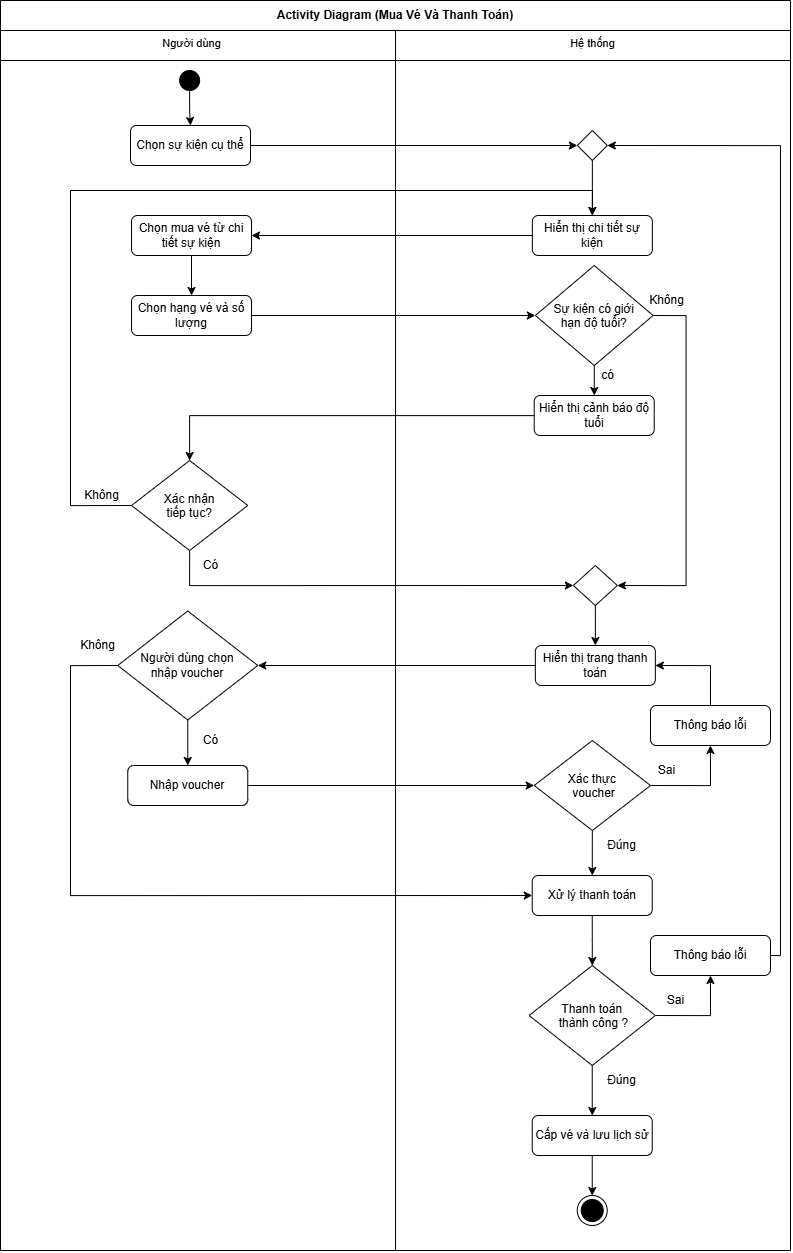

The diagram above was exported from draw.io. Its source (the exported page's mxGraphModel, read from the mxfile embedded in the PNG):
<mxGraphModel dx="1178" dy="884" grid="1" gridSize="10" guides="1" tooltips="1" connect="1" arrows="1" fold="1" page="1" pageScale="1" pageWidth="827" pageHeight="1169" math="0" shadow="0" adaptiveColors="none">
  <root>
    <mxCell id="0" />
    <mxCell id="1" parent="0" />
    <mxCell id="G5XmDyr9KPEY5tvo0x-8-1" value="Activity Diagram (&lt;span style=&quot;white-space-collapse: preserve; background-color: transparent; color: light-dark(rgb(0, 0, 0), rgb(255, 255, 255));&quot;&gt;Mua Vé Và Thanh Toán&lt;/span&gt;&lt;span style=&quot;background-color: transparent; color: light-dark(rgb(0, 0, 0), rgb(255, 255, 255)); white-space-collapse: preserve;&quot;&gt;)&lt;/span&gt;" style="swimlane;whiteSpace=wrap;html=1;startSize=30;" parent="1" vertex="1">
      <mxGeometry x="180" y="40" width="790" height="1250" as="geometry">
        <mxRectangle x="2480" y="280" width="260" height="30" as="alternateBounds" />
      </mxGeometry>
    </mxCell>
    <mxCell id="G5XmDyr9KPEY5tvo0x-8-2" value="" style="endArrow=none;html=1;" parent="G5XmDyr9KPEY5tvo0x-8-1" edge="1">
      <mxGeometry width="50" height="50" relative="1" as="geometry">
        <mxPoint y="60" as="sourcePoint" />
        <mxPoint x="790" y="60" as="targetPoint" />
      </mxGeometry>
    </mxCell>
    <mxCell id="G5XmDyr9KPEY5tvo0x-8-3" style="edgeStyle=orthogonalEdgeStyle;rounded=0;orthogonalLoop=1;jettySize=auto;html=1;exitX=0.5;exitY=1;exitDx=0;exitDy=0;" parent="G5XmDyr9KPEY5tvo0x-8-1" source="G5XmDyr9KPEY5tvo0x-8-4" target="G5XmDyr9KPEY5tvo0x-8-20" edge="1">
      <mxGeometry relative="1" as="geometry" />
    </mxCell>
    <mxCell id="G5XmDyr9KPEY5tvo0x-8-4" value="" style="ellipse;fillColor=strokeColor;html=1;" parent="G5XmDyr9KPEY5tvo0x-8-1" vertex="1">
      <mxGeometry x="179.13" y="70" width="20" height="20" as="geometry" />
    </mxCell>
    <mxCell id="b1qKjVlYH54KLhUBQRH5-14" style="edgeStyle=orthogonalEdgeStyle;rounded=0;orthogonalLoop=1;jettySize=auto;html=1;" parent="G5XmDyr9KPEY5tvo0x-8-1" source="G5XmDyr9KPEY5tvo0x-8-8" target="G5XmDyr9KPEY5tvo0x-8-28" edge="1">
      <mxGeometry relative="1" as="geometry" />
    </mxCell>
    <mxCell id="G5XmDyr9KPEY5tvo0x-8-8" value="&lt;p style=&quot;white-space-collapse: preserve;&quot; dir=&quot;auto&quot;&gt;Hiển thị cảnh báo độ tuổi&lt;/p&gt;" style="rounded=1;whiteSpace=wrap;html=1;" parent="G5XmDyr9KPEY5tvo0x-8-1" vertex="1">
      <mxGeometry x="533.72" y="395" width="120" height="40" as="geometry" />
    </mxCell>
    <mxCell id="G5XmDyr9KPEY5tvo0x-8-9" value="Người dùng" style="text;html=1;align=center;verticalAlign=middle;resizable=0;points=[];autosize=1;strokeColor=none;fillColor=none;fontFamily=Helvetica;fontSource=https%3A%2F%2Ffonts.googleapis.com%2Fcss%3Ffamily%3DArchitects%2BDaughter;fontSize=11;fontColor=default;labelBackgroundColor=default;" parent="G5XmDyr9KPEY5tvo0x-8-1" vertex="1">
      <mxGeometry x="151.01" y="28" width="80" height="30" as="geometry" />
    </mxCell>
    <mxCell id="G5XmDyr9KPEY5tvo0x-8-10" value="Hệ thống" style="text;html=1;align=center;verticalAlign=middle;resizable=0;points=[];autosize=1;strokeColor=none;fillColor=none;fontFamily=Helvetica;fontSource=https%3A%2F%2Ffonts.googleapis.com%2Fcss%3Ffamily%3DArchitects%2BDaughter;fontSize=11;fontColor=default;labelBackgroundColor=default;" parent="G5XmDyr9KPEY5tvo0x-8-1" vertex="1">
      <mxGeometry x="556.85" y="28" width="70" height="30" as="geometry" />
    </mxCell>
    <mxCell id="G5XmDyr9KPEY5tvo0x-8-72" style="edgeStyle=orthogonalEdgeStyle;rounded=0;orthogonalLoop=1;jettySize=auto;html=1;" parent="G5XmDyr9KPEY5tvo0x-8-1" source="G5XmDyr9KPEY5tvo0x-8-11" target="G5XmDyr9KPEY5tvo0x-8-12" edge="1">
      <mxGeometry relative="1" as="geometry" />
    </mxCell>
    <mxCell id="G5XmDyr9KPEY5tvo0x-8-11" value="&lt;p style=&quot;white-space-collapse: preserve;&quot; dir=&quot;auto&quot;&gt;Chọn mua vé từ chi tiết sự kiện&lt;/p&gt;" style="rounded=1;whiteSpace=wrap;html=1;" parent="G5XmDyr9KPEY5tvo0x-8-1" vertex="1">
      <mxGeometry x="131.01" y="215" width="120" height="40" as="geometry" />
    </mxCell>
    <mxCell id="G5XmDyr9KPEY5tvo0x-8-12" value="&lt;p style=&quot;white-space-collapse: preserve;&quot; dir=&quot;auto&quot;&gt;Chọn hạng vé và số lượng&lt;/p&gt;" style="rounded=1;whiteSpace=wrap;html=1;" parent="G5XmDyr9KPEY5tvo0x-8-1" vertex="1">
      <mxGeometry x="131.01" y="295" width="120" height="40" as="geometry" />
    </mxCell>
    <mxCell id="G5XmDyr9KPEY5tvo0x-8-19" style="edgeStyle=orthogonalEdgeStyle;rounded=0;orthogonalLoop=1;jettySize=auto;html=1;exitX=1;exitY=0.5;exitDx=0;exitDy=0;" parent="G5XmDyr9KPEY5tvo0x-8-1" source="G5XmDyr9KPEY5tvo0x-8-20" target="b1qKjVlYH54KLhUBQRH5-1" edge="1">
      <mxGeometry relative="1" as="geometry">
        <mxPoint x="430" y="150" as="targetPoint" />
      </mxGeometry>
    </mxCell>
    <mxCell id="G5XmDyr9KPEY5tvo0x-8-20" value="&lt;p style=&quot;white-space-collapse: preserve;&quot; dir=&quot;auto&quot;&gt;Chọn sự kiện cụ thể&lt;/p&gt;" style="rounded=1;whiteSpace=wrap;html=1;" parent="G5XmDyr9KPEY5tvo0x-8-1" vertex="1">
      <mxGeometry x="130" y="125" width="120" height="40" as="geometry" />
    </mxCell>
    <mxCell id="G5XmDyr9KPEY5tvo0x-8-21" style="edgeStyle=orthogonalEdgeStyle;rounded=0;orthogonalLoop=1;jettySize=auto;html=1;" parent="G5XmDyr9KPEY5tvo0x-8-1" source="G5XmDyr9KPEY5tvo0x-8-22" target="G5XmDyr9KPEY5tvo0x-8-11" edge="1">
      <mxGeometry relative="1" as="geometry">
        <mxPoint x="475" y="215" as="sourcePoint" />
        <mxPoint x="250" y="226.0769230769231" as="targetPoint" />
        <Array as="points" />
      </mxGeometry>
    </mxCell>
    <mxCell id="G5XmDyr9KPEY5tvo0x-8-22" value="&lt;p style=&quot;white-space-collapse: preserve;&quot; dir=&quot;auto&quot;&gt;Hiển thị chi tiết sự kiện&lt;/p&gt;" style="rounded=1;whiteSpace=wrap;html=1;" parent="G5XmDyr9KPEY5tvo0x-8-1" vertex="1">
      <mxGeometry x="531.8500000000001" y="215" width="120" height="40" as="geometry" />
    </mxCell>
    <mxCell id="b1qKjVlYH54KLhUBQRH5-17" style="edgeStyle=orthogonalEdgeStyle;rounded=0;orthogonalLoop=1;jettySize=auto;html=1;exitX=0.5;exitY=1;exitDx=0;exitDy=0;entryX=0;entryY=0.5;entryDx=0;entryDy=0;" parent="G5XmDyr9KPEY5tvo0x-8-1" source="G5XmDyr9KPEY5tvo0x-8-28" target="b1qKjVlYH54KLhUBQRH5-7" edge="1">
      <mxGeometry relative="1" as="geometry" />
    </mxCell>
    <mxCell id="9S-f1RCTw5pTuqkhygW0-16" style="edgeStyle=orthogonalEdgeStyle;shape=connector;curved=0;rounded=0;orthogonalLoop=1;jettySize=auto;html=1;exitX=0;exitY=0.5;exitDx=0;exitDy=0;entryX=0.5;entryY=0;entryDx=0;entryDy=0;strokeColor=default;align=center;verticalAlign=middle;fontFamily=Helvetica;fontSize=11;fontColor=default;labelBackgroundColor=default;startArrow=none;startFill=0;endArrow=classic;" parent="G5XmDyr9KPEY5tvo0x-8-1" source="G5XmDyr9KPEY5tvo0x-8-28" target="G5XmDyr9KPEY5tvo0x-8-22" edge="1">
      <mxGeometry relative="1" as="geometry">
        <Array as="points">
          <mxPoint x="70" y="505" />
          <mxPoint x="70" y="190" />
          <mxPoint x="592" y="190" />
        </Array>
      </mxGeometry>
    </mxCell>
    <mxCell id="G5XmDyr9KPEY5tvo0x-8-28" value="Xác nhận &#10;tiếp tục?" style="rhombus;" parent="G5XmDyr9KPEY5tvo0x-8-1" vertex="1">
      <mxGeometry x="131.01" y="460" width="116.25" height="90" as="geometry" />
    </mxCell>
    <mxCell id="G5XmDyr9KPEY5tvo0x-8-29" value="&lt;p style=&quot;white-space-collapse: preserve;&quot; dir=&quot;auto&quot;&gt;Nhập voucher&lt;/p&gt;" style="rounded=1;whiteSpace=wrap;html=1;" parent="G5XmDyr9KPEY5tvo0x-8-1" vertex="1">
      <mxGeometry x="127.26" y="765" width="120" height="40" as="geometry" />
    </mxCell>
    <mxCell id="G5XmDyr9KPEY5tvo0x-8-31" style="edgeStyle=orthogonalEdgeStyle;rounded=0;orthogonalLoop=1;jettySize=auto;html=1;exitX=0.5;exitY=1;exitDx=0;exitDy=0;" parent="G5XmDyr9KPEY5tvo0x-8-1" source="G5XmDyr9KPEY5tvo0x-8-33" target="G5XmDyr9KPEY5tvo0x-8-36" edge="1">
      <mxGeometry relative="1" as="geometry" />
    </mxCell>
    <mxCell id="9S-f1RCTw5pTuqkhygW0-5" style="edgeStyle=orthogonalEdgeStyle;shape=connector;curved=0;rounded=0;orthogonalLoop=1;jettySize=auto;html=1;exitX=1;exitY=0.5;exitDx=0;exitDy=0;entryX=0.5;entryY=1;entryDx=0;entryDy=0;strokeColor=default;align=center;verticalAlign=middle;fontFamily=Helvetica;fontSize=11;fontColor=default;labelBackgroundColor=default;startArrow=none;startFill=0;endArrow=classic;" parent="G5XmDyr9KPEY5tvo0x-8-1" source="G5XmDyr9KPEY5tvo0x-8-33" target="G5XmDyr9KPEY5tvo0x-8-38" edge="1">
      <mxGeometry relative="1" as="geometry" />
    </mxCell>
    <mxCell id="G5XmDyr9KPEY5tvo0x-8-33" value="Xác thực&#10; voucher" style="rhombus;" parent="G5XmDyr9KPEY5tvo0x-8-1" vertex="1">
      <mxGeometry x="533.7200000000001" y="740" width="116.25" height="90" as="geometry" />
    </mxCell>
    <mxCell id="G5XmDyr9KPEY5tvo0x-8-34" style="edgeStyle=orthogonalEdgeStyle;rounded=0;orthogonalLoop=1;jettySize=auto;html=1;" parent="G5XmDyr9KPEY5tvo0x-8-1" source="G5XmDyr9KPEY5tvo0x-8-29" target="G5XmDyr9KPEY5tvo0x-8-33" edge="1">
      <mxGeometry relative="1" as="geometry">
        <mxPoint x="460" y="1120.888943142361" as="targetPoint" />
        <Array as="points" />
      </mxGeometry>
    </mxCell>
    <mxCell id="G5XmDyr9KPEY5tvo0x-8-35" style="edgeStyle=orthogonalEdgeStyle;rounded=0;orthogonalLoop=1;jettySize=auto;html=1;exitX=0.5;exitY=1;exitDx=0;exitDy=0;" parent="G5XmDyr9KPEY5tvo0x-8-1" source="G5XmDyr9KPEY5tvo0x-8-36" target="G5XmDyr9KPEY5tvo0x-8-46" edge="1">
      <mxGeometry relative="1" as="geometry" />
    </mxCell>
    <mxCell id="G5XmDyr9KPEY5tvo0x-8-36" value="&lt;p style=&quot;white-space-collapse: preserve;&quot; dir=&quot;auto&quot;&gt;Xử lý thanh toán&lt;/p&gt;" style="rounded=1;whiteSpace=wrap;html=1;" parent="G5XmDyr9KPEY5tvo0x-8-1" vertex="1">
      <mxGeometry x="531.73" y="875" width="120" height="40" as="geometry" />
    </mxCell>
    <mxCell id="9S-f1RCTw5pTuqkhygW0-6" style="edgeStyle=orthogonalEdgeStyle;shape=connector;curved=0;rounded=0;orthogonalLoop=1;jettySize=auto;html=1;exitX=0.5;exitY=0;exitDx=0;exitDy=0;entryX=1;entryY=0.5;entryDx=0;entryDy=0;strokeColor=default;align=center;verticalAlign=middle;fontFamily=Helvetica;fontSize=11;fontColor=default;labelBackgroundColor=default;startArrow=none;startFill=0;endArrow=classic;" parent="G5XmDyr9KPEY5tvo0x-8-1" source="G5XmDyr9KPEY5tvo0x-8-38" target="b1qKjVlYH54KLhUBQRH5-6" edge="1">
      <mxGeometry relative="1" as="geometry" />
    </mxCell>
    <mxCell id="G5XmDyr9KPEY5tvo0x-8-38" value="&lt;p style=&quot;white-space-collapse: preserve;&quot; dir=&quot;auto&quot;&gt;Thông báo lỗi&lt;/p&gt;" style="rounded=1;whiteSpace=wrap;html=1;" parent="G5XmDyr9KPEY5tvo0x-8-1" vertex="1">
      <mxGeometry x="649.97" y="705" width="120" height="40" as="geometry" />
    </mxCell>
    <mxCell id="G5XmDyr9KPEY5tvo0x-8-39" value="Đúng" style="text;html=1;align=center;verticalAlign=middle;resizable=0;points=[];autosize=1;strokeColor=none;fillColor=none;" parent="G5XmDyr9KPEY5tvo0x-8-1" vertex="1">
      <mxGeometry x="595.6" y="830" width="50" height="30" as="geometry" />
    </mxCell>
    <mxCell id="G5XmDyr9KPEY5tvo0x-8-40" value="&lt;p style=&quot;white-space-collapse: preserve;&quot; dir=&quot;auto&quot;&gt;Cấp vé và lưu lịch sử&lt;/p&gt;" style="rounded=1;whiteSpace=wrap;html=1;" parent="G5XmDyr9KPEY5tvo0x-8-1" vertex="1">
      <mxGeometry x="531.7300000000001" y="1115" width="120" height="40" as="geometry" />
    </mxCell>
    <mxCell id="G5XmDyr9KPEY5tvo0x-8-45" style="edgeStyle=orthogonalEdgeStyle;rounded=0;orthogonalLoop=1;jettySize=auto;html=1;exitX=0.5;exitY=1;exitDx=0;exitDy=0;" parent="G5XmDyr9KPEY5tvo0x-8-1" source="G5XmDyr9KPEY5tvo0x-8-46" target="G5XmDyr9KPEY5tvo0x-8-40" edge="1">
      <mxGeometry relative="1" as="geometry" />
    </mxCell>
    <mxCell id="9S-f1RCTw5pTuqkhygW0-12" style="edgeStyle=orthogonalEdgeStyle;shape=connector;curved=0;rounded=0;orthogonalLoop=1;jettySize=auto;html=1;exitX=1;exitY=0.5;exitDx=0;exitDy=0;entryX=0.5;entryY=1;entryDx=0;entryDy=0;strokeColor=default;align=center;verticalAlign=middle;fontFamily=Helvetica;fontSize=11;fontColor=default;labelBackgroundColor=default;startArrow=none;startFill=0;endArrow=classic;" parent="G5XmDyr9KPEY5tvo0x-8-1" source="G5XmDyr9KPEY5tvo0x-8-46" target="G5XmDyr9KPEY5tvo0x-8-48" edge="1">
      <mxGeometry relative="1" as="geometry" />
    </mxCell>
    <mxCell id="G5XmDyr9KPEY5tvo0x-8-46" value="Thanh toán&#10; thành công ?" style="rhombus;" parent="G5XmDyr9KPEY5tvo0x-8-1" vertex="1">
      <mxGeometry x="528.6100000000002" y="965" width="126.24" height="100" as="geometry" />
    </mxCell>
    <mxCell id="G5XmDyr9KPEY5tvo0x-8-47" value="Sai" style="text;html=1;align=center;verticalAlign=middle;resizable=0;points=[];autosize=1;strokeColor=none;fillColor=none;rotation=0;" parent="G5XmDyr9KPEY5tvo0x-8-1" vertex="1">
      <mxGeometry x="645.6000000000001" y="755" width="40" height="30" as="geometry" />
    </mxCell>
    <mxCell id="9S-f1RCTw5pTuqkhygW0-13" style="edgeStyle=orthogonalEdgeStyle;shape=connector;curved=0;rounded=0;orthogonalLoop=1;jettySize=auto;html=1;exitX=1;exitY=0.5;exitDx=0;exitDy=0;entryX=1;entryY=0.5;entryDx=0;entryDy=0;strokeColor=default;align=center;verticalAlign=middle;fontFamily=Helvetica;fontSize=11;fontColor=default;labelBackgroundColor=default;startArrow=none;startFill=0;endArrow=classic;" parent="G5XmDyr9KPEY5tvo0x-8-1" source="G5XmDyr9KPEY5tvo0x-8-48" target="b1qKjVlYH54KLhUBQRH5-1" edge="1">
      <mxGeometry relative="1" as="geometry">
        <Array as="points">
          <mxPoint x="780" y="955" />
          <mxPoint x="780" y="145" />
        </Array>
      </mxGeometry>
    </mxCell>
    <mxCell id="G5XmDyr9KPEY5tvo0x-8-48" value="&lt;p style=&quot;white-space-collapse: preserve;&quot; dir=&quot;auto&quot;&gt;Thông báo lỗi&lt;/p&gt;" style="rounded=1;whiteSpace=wrap;html=1;" parent="G5XmDyr9KPEY5tvo0x-8-1" vertex="1">
      <mxGeometry x="649.97" y="935" width="120" height="40" as="geometry" />
    </mxCell>
    <mxCell id="G5XmDyr9KPEY5tvo0x-8-49" value="Sai" style="text;html=1;align=center;verticalAlign=middle;resizable=0;points=[];autosize=1;strokeColor=none;fillColor=none;" parent="G5XmDyr9KPEY5tvo0x-8-1" vertex="1">
      <mxGeometry x="654.8500000000001" y="985" width="40" height="30" as="geometry" />
    </mxCell>
    <mxCell id="G5XmDyr9KPEY5tvo0x-8-52" value="Đúng" style="text;html=1;align=center;verticalAlign=middle;resizable=0;points=[];autosize=1;strokeColor=none;fillColor=none;" parent="G5XmDyr9KPEY5tvo0x-8-1" vertex="1">
      <mxGeometry x="595.6" y="1065" width="50" height="30" as="geometry" />
    </mxCell>
    <mxCell id="9S-f1RCTw5pTuqkhygW0-4" style="edgeStyle=orthogonalEdgeStyle;shape=connector;curved=0;rounded=0;orthogonalLoop=1;jettySize=auto;html=1;exitX=1;exitY=0.5;exitDx=0;exitDy=0;entryX=1;entryY=0.5;entryDx=0;entryDy=0;strokeColor=default;align=center;verticalAlign=middle;fontFamily=Helvetica;fontSize=11;fontColor=default;labelBackgroundColor=default;startArrow=none;startFill=0;endArrow=classic;" parent="G5XmDyr9KPEY5tvo0x-8-1" source="G5XmDyr9KPEY5tvo0x-8-57" target="b1qKjVlYH54KLhUBQRH5-7" edge="1">
      <mxGeometry relative="1" as="geometry">
        <Array as="points">
          <mxPoint x="685.6" y="315" />
          <mxPoint x="685.6" y="585" />
        </Array>
      </mxGeometry>
    </mxCell>
    <mxCell id="G5XmDyr9KPEY5tvo0x-8-57" value="Sự kiện có giới &#10;hạn độ tuổi?" style="rhombus;" parent="G5XmDyr9KPEY5tvo0x-8-1" vertex="1">
      <mxGeometry x="534.85" y="265" width="117.75" height="100" as="geometry" />
    </mxCell>
    <mxCell id="G5XmDyr9KPEY5tvo0x-8-58" style="edgeStyle=orthogonalEdgeStyle;rounded=0;orthogonalLoop=1;jettySize=auto;html=1;exitX=1;exitY=0.5;exitDx=0;exitDy=0;entryX=0;entryY=0.5;entryDx=0;entryDy=0;" parent="G5XmDyr9KPEY5tvo0x-8-1" source="G5XmDyr9KPEY5tvo0x-8-12" target="G5XmDyr9KPEY5tvo0x-8-57" edge="1">
      <mxGeometry relative="1" as="geometry">
        <mxPoint x="491" y="320" as="targetPoint" />
      </mxGeometry>
    </mxCell>
    <mxCell id="G5XmDyr9KPEY5tvo0x-8-59" style="edgeStyle=orthogonalEdgeStyle;rounded=0;orthogonalLoop=1;jettySize=auto;html=1;" parent="G5XmDyr9KPEY5tvo0x-8-1" source="G5XmDyr9KPEY5tvo0x-8-57" target="G5XmDyr9KPEY5tvo0x-8-8" edge="1">
      <mxGeometry relative="1" as="geometry" />
    </mxCell>
    <mxCell id="G5XmDyr9KPEY5tvo0x-8-61" style="edgeStyle=orthogonalEdgeStyle;rounded=0;orthogonalLoop=1;jettySize=auto;html=1;exitX=0.5;exitY=1;exitDx=0;exitDy=0;" parent="G5XmDyr9KPEY5tvo0x-8-1" source="G5XmDyr9KPEY5tvo0x-8-63" target="G5XmDyr9KPEY5tvo0x-8-29" edge="1">
      <mxGeometry relative="1" as="geometry" />
    </mxCell>
    <mxCell id="G5XmDyr9KPEY5tvo0x-8-62" style="edgeStyle=orthogonalEdgeStyle;rounded=0;orthogonalLoop=1;jettySize=auto;html=1;exitX=0;exitY=0.5;exitDx=0;exitDy=0;entryX=0;entryY=0.5;entryDx=0;entryDy=0;" parent="G5XmDyr9KPEY5tvo0x-8-1" source="G5XmDyr9KPEY5tvo0x-8-63" target="G5XmDyr9KPEY5tvo0x-8-36" edge="1">
      <mxGeometry relative="1" as="geometry">
        <mxPoint x="470" y="930" as="targetPoint" />
        <Array as="points">
          <mxPoint x="70" y="665" />
          <mxPoint x="70" y="895" />
        </Array>
      </mxGeometry>
    </mxCell>
    <mxCell id="G5XmDyr9KPEY5tvo0x-8-63" value="Người dùng chọn &lt;br&gt;nhập voucher" style="rhombus;whiteSpace=wrap;html=1;" parent="G5XmDyr9KPEY5tvo0x-8-1" vertex="1">
      <mxGeometry x="117.26" y="610.5" width="140" height="109" as="geometry" />
    </mxCell>
    <mxCell id="G5XmDyr9KPEY5tvo0x-8-66" value="" style="ellipse;html=1;shape=endState;fillColor=strokeColor;" parent="G5XmDyr9KPEY5tvo0x-8-1" vertex="1">
      <mxGeometry x="576.7299999999998" y="1195" width="30" height="30" as="geometry" />
    </mxCell>
    <mxCell id="G5XmDyr9KPEY5tvo0x-8-67" value="" style="endArrow=classic;html=1;rounded=0;entryX=0.5;entryY=0;entryDx=0;entryDy=0;" parent="G5XmDyr9KPEY5tvo0x-8-1" source="G5XmDyr9KPEY5tvo0x-8-40" target="G5XmDyr9KPEY5tvo0x-8-66" edge="1">
      <mxGeometry width="50" height="50" relative="1" as="geometry">
        <mxPoint x="509.3279113726727" y="1345" as="sourcePoint" />
        <mxPoint x="506.8399999999998" y="1405" as="targetPoint" />
      </mxGeometry>
    </mxCell>
    <mxCell id="G5XmDyr9KPEY5tvo0x-8-69" value="Có" style="text;html=1;align=center;verticalAlign=middle;resizable=0;points=[];autosize=1;strokeColor=none;fillColor=none;" parent="G5XmDyr9KPEY5tvo0x-8-1" vertex="1">
      <mxGeometry x="190" y="724.5" width="40" height="30" as="geometry" />
    </mxCell>
    <mxCell id="G5XmDyr9KPEY5tvo0x-8-70" value="Không" style="text;html=1;align=center;verticalAlign=middle;resizable=0;points=[];autosize=1;strokeColor=none;fillColor=none;" parent="G5XmDyr9KPEY5tvo0x-8-1" vertex="1">
      <mxGeometry x="67.26" y="630" width="60" height="30" as="geometry" />
    </mxCell>
    <mxCell id="9S-f1RCTw5pTuqkhygW0-15" style="edgeStyle=orthogonalEdgeStyle;shape=connector;curved=0;rounded=0;orthogonalLoop=1;jettySize=auto;html=1;exitX=0.5;exitY=1;exitDx=0;exitDy=0;entryX=0.5;entryY=0;entryDx=0;entryDy=0;strokeColor=default;align=center;verticalAlign=middle;fontFamily=Helvetica;fontSize=11;fontColor=default;labelBackgroundColor=default;startArrow=none;startFill=0;endArrow=classic;" parent="G5XmDyr9KPEY5tvo0x-8-1" source="b1qKjVlYH54KLhUBQRH5-1" target="G5XmDyr9KPEY5tvo0x-8-22" edge="1">
      <mxGeometry relative="1" as="geometry" />
    </mxCell>
    <mxCell id="b1qKjVlYH54KLhUBQRH5-1" value="" style="rhombus;whiteSpace=wrap;html=1;" parent="G5XmDyr9KPEY5tvo0x-8-1" vertex="1">
      <mxGeometry x="576.85" y="130" width="30" height="30" as="geometry" />
    </mxCell>
    <mxCell id="b1qKjVlYH54KLhUBQRH5-7" value="" style="rhombus;whiteSpace=wrap;html=1;" parent="G5XmDyr9KPEY5tvo0x-8-1" vertex="1">
      <mxGeometry x="572.85" y="565" width="44" height="40" as="geometry" />
    </mxCell>
    <mxCell id="9S-f1RCTw5pTuqkhygW0-2" value="Không" style="text;html=1;align=center;verticalAlign=middle;resizable=0;points=[];autosize=1;strokeColor=none;fillColor=none;" parent="G5XmDyr9KPEY5tvo0x-8-1" vertex="1">
      <mxGeometry x="635.6" y="285" width="60" height="30" as="geometry" />
    </mxCell>
    <mxCell id="b1qKjVlYH54KLhUBQRH5-18" value="Có" style="text;html=1;align=center;verticalAlign=middle;resizable=0;points=[];autosize=1;strokeColor=none;fillColor=none;" parent="G5XmDyr9KPEY5tvo0x-8-1" vertex="1">
      <mxGeometry x="190" y="550" width="40" height="30" as="geometry" />
    </mxCell>
    <mxCell id="b1qKjVlYH54KLhUBQRH5-6" value="&lt;p style=&quot;white-space-collapse: preserve;&quot; dir=&quot;auto&quot;&gt;Hiển thị trang thanh toán&lt;/p&gt;" style="rounded=1;whiteSpace=wrap;html=1;" parent="G5XmDyr9KPEY5tvo0x-8-1" vertex="1">
      <mxGeometry x="534.85" y="645" width="120" height="40" as="geometry" />
    </mxCell>
    <mxCell id="G5XmDyr9KPEY5tvo0x-8-64" style="edgeStyle=orthogonalEdgeStyle;rounded=0;orthogonalLoop=1;jettySize=auto;html=1;" parent="G5XmDyr9KPEY5tvo0x-8-1" source="b1qKjVlYH54KLhUBQRH5-6" target="G5XmDyr9KPEY5tvo0x-8-63" edge="1">
      <mxGeometry relative="1" as="geometry">
        <mxPoint x="560" y="730" as="sourcePoint" />
        <Array as="points" />
      </mxGeometry>
    </mxCell>
    <mxCell id="b1qKjVlYH54KLhUBQRH5-9" style="edgeStyle=orthogonalEdgeStyle;rounded=0;orthogonalLoop=1;jettySize=auto;html=1;exitX=0.5;exitY=1;exitDx=0;exitDy=0;" parent="G5XmDyr9KPEY5tvo0x-8-1" source="b1qKjVlYH54KLhUBQRH5-7" target="b1qKjVlYH54KLhUBQRH5-6" edge="1">
      <mxGeometry relative="1" as="geometry" />
    </mxCell>
    <mxCell id="9S-f1RCTw5pTuqkhygW0-14" value="Không" style="text;html=1;align=center;verticalAlign=middle;resizable=0;points=[];autosize=1;strokeColor=none;fillColor=none;" parent="G5XmDyr9KPEY5tvo0x-8-1" vertex="1">
      <mxGeometry x="71.00999999999999" y="480" width="60" height="30" as="geometry" />
    </mxCell>
    <mxCell id="aQmVbhg6NNkz17HLsKHh-1" value="có" style="text;html=1;align=center;verticalAlign=middle;resizable=0;points=[];autosize=1;strokeColor=none;fillColor=none;" vertex="1" parent="G5XmDyr9KPEY5tvo0x-8-1">
      <mxGeometry x="586.85" y="360" width="40" height="30" as="geometry" />
    </mxCell>
    <mxCell id="G5XmDyr9KPEY5tvo0x-8-68" value="" style="endArrow=none;html=1;rounded=0;align=center;verticalAlign=top;endFill=0;labelBackgroundColor=none;endSize=6;entryX=0.5;entryY=1;entryDx=0;entryDy=0;" parent="1" target="G5XmDyr9KPEY5tvo0x-8-1" edge="1">
      <mxGeometry relative="1" as="geometry">
        <mxPoint x="575" y="70" as="sourcePoint" />
        <mxPoint x="659" y="1760" as="targetPoint" />
      </mxGeometry>
    </mxCell>
  </root>
</mxGraphModel>